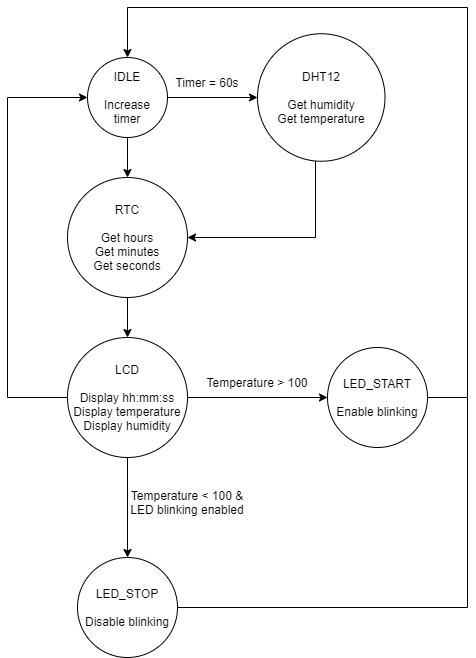

The diagram above was exported from draw.io. Its source (the exported page's mxGraphModel, read from the mxfile embedded in the PNG):
<mxGraphModel dx="1038" dy="579" grid="1" gridSize="10" guides="1" tooltips="1" connect="1" arrows="1" fold="1" page="1" pageScale="1" pageWidth="850" pageHeight="1100" math="0" shadow="0">
  <root>
    <mxCell id="0" />
    <mxCell id="1" parent="0" />
    <mxCell id="eZUk7yx15uLp1oPh3Qs9-17" style="edgeStyle=orthogonalEdgeStyle;rounded=0;orthogonalLoop=1;jettySize=auto;html=1;exitX=1;exitY=0.5;exitDx=0;exitDy=0;entryX=0;entryY=0.5;entryDx=0;entryDy=0;" edge="1" parent="1" source="eZUk7yx15uLp1oPh3Qs9-2" target="eZUk7yx15uLp1oPh3Qs9-10">
      <mxGeometry relative="1" as="geometry" />
    </mxCell>
    <mxCell id="eZUk7yx15uLp1oPh3Qs9-18" value="" style="edgeStyle=orthogonalEdgeStyle;rounded=0;orthogonalLoop=1;jettySize=auto;html=1;" edge="1" parent="1" source="eZUk7yx15uLp1oPh3Qs9-2" target="eZUk7yx15uLp1oPh3Qs9-15">
      <mxGeometry relative="1" as="geometry" />
    </mxCell>
    <mxCell id="eZUk7yx15uLp1oPh3Qs9-2" value="IDLE&lt;br&gt;&lt;br&gt;Increase&lt;br&gt;timer" style="ellipse;whiteSpace=wrap;html=1;aspect=fixed;" vertex="1" parent="1">
      <mxGeometry x="160" y="140" width="80" height="80" as="geometry" />
    </mxCell>
    <mxCell id="eZUk7yx15uLp1oPh3Qs9-8" value="Timer = 60s" style="text;html=1;strokeColor=none;fillColor=none;align=center;verticalAlign=middle;whiteSpace=wrap;rounded=0;" vertex="1" parent="1">
      <mxGeometry x="240" y="150" width="80" height="30" as="geometry" />
    </mxCell>
    <mxCell id="eZUk7yx15uLp1oPh3Qs9-20" style="edgeStyle=orthogonalEdgeStyle;rounded=0;orthogonalLoop=1;jettySize=auto;html=1;entryX=1;entryY=0.5;entryDx=0;entryDy=0;" edge="1" parent="1" source="eZUk7yx15uLp1oPh3Qs9-10" target="eZUk7yx15uLp1oPh3Qs9-15">
      <mxGeometry relative="1" as="geometry">
        <mxPoint x="350" y="370" as="targetPoint" />
        <Array as="points">
          <mxPoint x="388" y="320" />
        </Array>
      </mxGeometry>
    </mxCell>
    <mxCell id="eZUk7yx15uLp1oPh3Qs9-10" value="DHT12&lt;br&gt;&lt;br&gt;Get humidity&lt;br&gt;Get temperature" style="ellipse;whiteSpace=wrap;html=1;aspect=fixed;" vertex="1" parent="1">
      <mxGeometry x="330" y="116.25" width="127.5" height="127.5" as="geometry" />
    </mxCell>
    <mxCell id="eZUk7yx15uLp1oPh3Qs9-22" style="edgeStyle=orthogonalEdgeStyle;rounded=0;orthogonalLoop=1;jettySize=auto;html=1;exitX=0.5;exitY=1;exitDx=0;exitDy=0;entryX=0.5;entryY=0;entryDx=0;entryDy=0;" edge="1" parent="1" source="eZUk7yx15uLp1oPh3Qs9-15" target="eZUk7yx15uLp1oPh3Qs9-21">
      <mxGeometry relative="1" as="geometry" />
    </mxCell>
    <mxCell id="eZUk7yx15uLp1oPh3Qs9-15" value="RTC&lt;br&gt;&lt;br&gt;Get hours&lt;br&gt;Get minutes&lt;br&gt;Get seconds" style="ellipse;whiteSpace=wrap;html=1;aspect=fixed;" vertex="1" parent="1">
      <mxGeometry x="140" y="260" width="120" height="120" as="geometry" />
    </mxCell>
    <mxCell id="eZUk7yx15uLp1oPh3Qs9-25" style="edgeStyle=orthogonalEdgeStyle;rounded=0;orthogonalLoop=1;jettySize=auto;html=1;entryX=0;entryY=0.5;entryDx=0;entryDy=0;" edge="1" parent="1" source="eZUk7yx15uLp1oPh3Qs9-21" target="eZUk7yx15uLp1oPh3Qs9-2">
      <mxGeometry relative="1" as="geometry">
        <mxPoint x="70" y="180" as="targetPoint" />
        <Array as="points">
          <mxPoint x="80" y="480" />
          <mxPoint x="80" y="180" />
        </Array>
      </mxGeometry>
    </mxCell>
    <mxCell id="eZUk7yx15uLp1oPh3Qs9-27" style="edgeStyle=orthogonalEdgeStyle;rounded=0;orthogonalLoop=1;jettySize=auto;html=1;entryX=0;entryY=0.5;entryDx=0;entryDy=0;" edge="1" parent="1" source="eZUk7yx15uLp1oPh3Qs9-21" target="eZUk7yx15uLp1oPh3Qs9-26">
      <mxGeometry relative="1" as="geometry" />
    </mxCell>
    <mxCell id="eZUk7yx15uLp1oPh3Qs9-31" value="" style="edgeStyle=orthogonalEdgeStyle;rounded=0;orthogonalLoop=1;jettySize=auto;html=1;" edge="1" parent="1" source="eZUk7yx15uLp1oPh3Qs9-21" target="eZUk7yx15uLp1oPh3Qs9-30">
      <mxGeometry relative="1" as="geometry" />
    </mxCell>
    <mxCell id="eZUk7yx15uLp1oPh3Qs9-21" value="LCD&lt;br&gt;&lt;br&gt;Display hh:mm:ss&lt;br&gt;Display temperature&lt;br&gt;Display humidity" style="ellipse;whiteSpace=wrap;html=1;aspect=fixed;" vertex="1" parent="1">
      <mxGeometry x="140" y="420" width="120" height="120" as="geometry" />
    </mxCell>
    <mxCell id="eZUk7yx15uLp1oPh3Qs9-28" style="edgeStyle=orthogonalEdgeStyle;rounded=0;orthogonalLoop=1;jettySize=auto;html=1;exitX=1;exitY=0.5;exitDx=0;exitDy=0;entryX=0.5;entryY=0;entryDx=0;entryDy=0;" edge="1" parent="1" source="eZUk7yx15uLp1oPh3Qs9-26" target="eZUk7yx15uLp1oPh3Qs9-2">
      <mxGeometry relative="1" as="geometry">
        <Array as="points">
          <mxPoint x="540" y="480" />
          <mxPoint x="540" y="90" />
          <mxPoint x="200" y="90" />
        </Array>
      </mxGeometry>
    </mxCell>
    <mxCell id="eZUk7yx15uLp1oPh3Qs9-26" value="LED_START&lt;br&gt;&lt;br&gt;Enable blinking" style="ellipse;whiteSpace=wrap;html=1;aspect=fixed;" vertex="1" parent="1">
      <mxGeometry x="400" y="430" width="100" height="100" as="geometry" />
    </mxCell>
    <mxCell id="eZUk7yx15uLp1oPh3Qs9-29" value="Temperature &amp;gt; 100" style="text;html=1;strokeColor=none;fillColor=none;align=center;verticalAlign=middle;whiteSpace=wrap;rounded=0;" vertex="1" parent="1">
      <mxGeometry x="270" y="450" width="120" height="30" as="geometry" />
    </mxCell>
    <mxCell id="eZUk7yx15uLp1oPh3Qs9-34" style="edgeStyle=orthogonalEdgeStyle;rounded=0;orthogonalLoop=1;jettySize=auto;html=1;endArrow=none;endFill=0;" edge="1" parent="1" source="eZUk7yx15uLp1oPh3Qs9-30">
      <mxGeometry relative="1" as="geometry">
        <mxPoint x="540" y="480" as="targetPoint" />
      </mxGeometry>
    </mxCell>
    <mxCell id="eZUk7yx15uLp1oPh3Qs9-30" value="LED_STOP&lt;br&gt;&lt;br&gt;Disable blinking" style="ellipse;whiteSpace=wrap;html=1;aspect=fixed;" vertex="1" parent="1">
      <mxGeometry x="150" y="640" width="100" height="100" as="geometry" />
    </mxCell>
    <mxCell id="eZUk7yx15uLp1oPh3Qs9-32" value="Temperature &amp;lt; 100 &amp;amp; LED blinking enabled" style="text;html=1;strokeColor=none;fillColor=none;align=center;verticalAlign=middle;whiteSpace=wrap;rounded=0;" vertex="1" parent="1">
      <mxGeometry x="200" y="570" width="120" height="30" as="geometry" />
    </mxCell>
  </root>
</mxGraphModel>